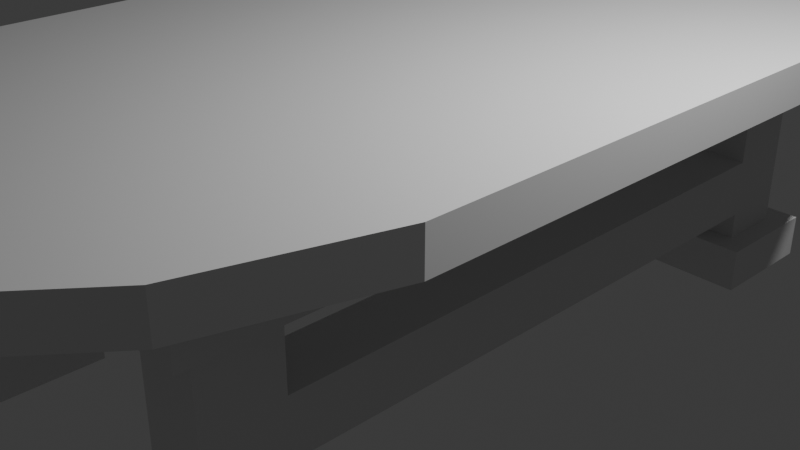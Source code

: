 # Source: TableMain.blend  (saved by Blender 4.3.32; exported with 4.5.12 LTS)
import bpy
from mathutils import Matrix  # noqa: F401  (used for matrix-valued properties, if any)

bpy.ops.wm.read_factory_settings(use_empty=True)
scene = bpy.context.scene
scene.name = 'Scene'

# ---- collections
col_collection = bpy.data.collections.new('Collection'); scene.collection.children.link(col_collection)

# ---- world
world_world = bpy.data.worlds.new('World'); scene.world = world_world
world_world.use_nodes = True; world_world.node_tree.nodes.clear()
_N = world_world.node_tree.nodes; _L = world_world.node_tree.links
n0 = _N.new('ShaderNodeOutputWorld'); n0.name = 'World Output'; n0.location = (300, 300)
n1 = _N.new('ShaderNodeBackground'); n1.name = 'Background'; n1.location = (10, 300)
n1.inputs[0].default_value = (0.05088, 0.05088, 0.05088, 1.0)
_L.new(n1.outputs[0], n0.inputs[0])
n0.is_active_output = True
world_world.color = (0.05088, 0.05088, 0.05088)
world_world.sun_shadow_jitter_overblur = 0.0

# ---- cameras
cam_camera = bpy.data.cameras.new('Camera')
cam_camera.clip_end = 100.0
cam_camera.ortho_scale = 7.314

# ---- lights
light_light = bpy.data.lights.new('Light', 'POINT')
light_light.energy = 1000.0
light_light.shadow_soft_size = 0.1

# ---- meshes
me_cube_001 = bpy.data.meshes.new('Cube.001')
me_cube_001.from_pydata([(-2.418, -4.249, 1.888), (-2.418, -4.249, 1.46), (-2.418, 4.249, 1.888), (-2.418, 4.249, 1.46), (-2.924, -2.55, 1.888), (-2.924, -0.8499, 1.888), (-2.924, 0.8499, 1.888), (-2.924, 2.55, 1.888), (-2.924, 2.55, 1.46), (-2.924, 0.8499, 1.46), (-2.924, -0.8499, 1.46), (-2.924, -2.55, 1.46), (-0.9846, 6.075, 1.888), (0.01127, 6.075, 1.888), (0.0113, 6.075, 1.46), (-0.9846, 6.075, 1.46), (0.01127, -6.075, 1.888), (-0.9846, -6.075, 1.888), (-0.9846, -6.075, 1.46), (0.0113, -6.075, 1.46), (0.0113, 2.55, 1.46), (-0.9846, 2.55, 1.46), (0.0113, 0.8499, 1.46), (-0.9846, 0.8499, 1.46), (0.0113, -0.8499, 1.46), (-0.9846, -0.8499, 1.46), (0.0113, -2.55, 1.46), (-0.9846, -2.55, 1.46), (-0.9846, 2.55, 1.888), (0.01127, 2.55, 1.888), (-1.403, 3.046, -0.9982), (-0.9846, 0.8499, 1.888), (0.01127, 0.8499, 1.888), (-1.999, 3.046, -0.9982), (-0.9846, -0.8499, 1.888), (0.01127, -0.8499, 1.888), (-1.999, 3.753, -0.9982), (-0.9846, -2.55, 1.888), (0.01127, -2.55, 1.888), (-1.403, 3.753, -0.9982), (-2.024, -3.016, -0.9904), (-2.024, -3.783, -0.9904), (-1.403, 3.753, 1.466), (-1.999, 3.753, 1.466), (-2.024, -3.016, 1.428), (-2.024, -3.783, 1.428), (-1.378, -3.783, -0.9903), (-1.378, -3.016, -0.9903), (-1.378, -3.783, -0.5308), (-1.999, 3.046, 1.466), (-1.403, 3.046, 1.466), (-1.378, -3.016, 1.428), (-1.378, -3.016, -0.5308), (-1.378, -3.783, 1.428), (-2.024, -3.783, -0.5308), (-2.024, -3.016, -0.5308), (-1.403, 3.753, -0.5386), (-1.999, 3.753, -0.5386), (-1.999, 3.046, -0.5386), (-1.403, 3.046, -0.5386), (-2.224, 4.02, -0.9912), (-2.224, 4.02, -0.5317), (-1.178, 4.02, -0.5316), (-1.178, 4.02, -0.9912), (-1.178, 2.779, -0.9912), (-1.178, 2.779, -0.5316), (-2.224, 2.779, -0.5317), (-2.224, 2.779, -0.9912), (-1.19, -2.793, -0.5282), (-1.19, -2.793, -0.9877), (-1.19, -4.006, -0.9877), (-1.19, -4.006, -0.5282), (-2.212, -4.006, -0.9878), (-2.212, -4.006, -0.5282), (-2.212, -2.793, -0.5282), (-2.212, -2.793, -0.9878), (-2.024, -3.783, -0.2532), (-2.024, -3.783, 0.3404), (-1.378, -3.783, 0.3404), (-1.378, -3.783, -0.2531), (-2.024, -3.016, -0.2532), (-2.024, -3.016, 0.3404), (-1.378, -3.016, 0.3404), (-1.378, -3.016, -0.2531), (-1.999, 3.753, 0.3514), (-1.999, 3.753, -0.2574), (-1.999, 3.046, -0.2574), (-1.999, 3.046, 0.3514), (-1.403, 3.753, 0.3514), (-1.403, 3.753, -0.2573), (-1.403, 3.046, 0.3514), (-1.403, 3.046, -0.2573), (-2.024, -3.783, 1.086), (-2.024, -3.016, 1.086), (-1.378, -3.783, 1.086), (-1.378, -3.016, 1.086), (-1.999, 3.046, 1.078), (-1.999, 3.753, 1.078), (-1.403, 3.753, 1.078), (-1.403, 3.046, 1.078), (-2.236, -2.765, 1.428), (-2.236, -4.035, 1.428), (-1.166, -2.765, 1.428), (-1.166, -4.035, 1.428), (-2.236, -4.035, 1.086), (-2.236, -2.765, 1.086), (-1.166, -4.035, 1.086), (-1.166, -2.765, 1.086), (-1.151, 4.052, 1.466), (-2.251, 4.052, 1.466), (-2.251, 2.747, 1.466), (-1.151, 2.747, 1.466), (-2.251, 2.747, 1.078), (-2.251, 4.052, 1.078), (-1.151, 4.052, 1.078), (-1.151, 2.747, 1.078), (2.44, -4.249, 1.888), (2.44, -4.249, 1.46), (2.44, 4.249, 1.888), (2.44, 4.249, 1.46), (2.947, -2.55, 1.888), (2.947, -0.8499, 1.888), (2.947, 0.8499, 1.888), (2.947, 2.55, 1.888), (2.947, 2.55, 1.46), (2.947, 0.8499, 1.46), (2.947, -0.8499, 1.46), (2.947, -2.55, 1.46), (1.007, 6.075, 1.888), (1.007, 6.075, 1.46), (1.007, -6.075, 1.888), (1.007, -6.075, 1.46), (1.007, 2.55, 1.46), (1.007, 0.8499, 1.46), (1.007, -0.8499, 1.46), (1.007, -2.55, 1.46), (1.007, 2.55, 1.888), (1.426, 3.046, -0.998), (1.007, 0.8499, 1.888), (2.022, 3.046, -0.998), (1.007, -0.8499, 1.888), (2.022, 3.753, -0.998), (1.007, -2.55, 1.888), (1.426, 3.753, -0.998), (2.047, -3.016, -0.9902), (2.047, -3.783, -0.9902), (1.426, 3.753, 1.466), (2.022, 3.753, 1.466), (2.047, -3.016, 1.428), (2.047, -3.783, 1.428), (1.401, -3.783, -0.9902), (1.401, -3.016, -0.9902), (1.401, -3.783, -0.5306), (2.022, 3.046, 1.466), (1.426, 3.046, 1.466), (1.401, -3.016, 1.428), (1.401, -3.016, -0.5306), (1.401, -3.783, 1.428), (2.047, -3.783, -0.5306), (2.047, -3.016, -0.5306), (1.426, 3.753, -0.5385), (2.022, 3.753, -0.5384), (2.022, 3.046, -0.5384), (1.426, 3.046, -0.5385), (2.247, 4.02, -0.991), (2.247, 4.02, -0.5314), (1.2, 4.02, -0.5315), (1.2, 4.02, -0.9911), (1.2, 2.779, -0.9911), (1.2, 2.779, -0.5315), (2.247, 2.779, -0.5314), (2.247, 2.779, -0.991), (1.213, -2.793, -0.528), (1.213, -2.793, -0.9876), (1.213, -4.006, -0.9876), (1.213, -4.006, -0.528), (2.235, -4.006, -0.9876), (2.235, -4.006, -0.528), (2.235, -2.793, -0.528), (2.235, -2.793, -0.9876), (2.047, -3.783, -0.2529), (2.047, -3.783, 0.3406), (1.401, -3.783, 0.3406), (1.401, -3.783, -0.253), (2.047, -3.016, -0.2529), (2.047, -3.016, 0.3406), (1.401, -3.016, 0.3406), (1.401, -3.016, -0.253), (2.022, 3.753, 0.3516), (2.022, 3.753, -0.2572), (2.022, 3.046, -0.2572), (2.022, 3.046, 0.3516), (1.426, 3.753, 0.3516), (1.426, 3.753, -0.2572), (1.426, 3.046, 0.3516), (1.426, 3.046, -0.2572), (2.047, -3.783, 1.087), (2.047, -3.016, 1.087), (1.401, -3.783, 1.087), (1.401, -3.016, 1.087), (2.022, 3.046, 1.079), (2.022, 3.753, 1.079), (1.426, 3.753, 1.079), (1.426, 3.046, 1.079), (2.259, -2.765, 1.428), (2.259, -4.035, 1.428), (1.188, -2.765, 1.428), (1.188, -4.035, 1.428), (2.259, -4.035, 1.087), (2.259, -2.765, 1.087), (1.188, -4.035, 1.087), (1.188, -2.765, 1.087), (1.173, 4.052, 1.466), (2.274, 4.052, 1.466), (2.274, 2.747, 1.466), (1.173, 2.747, 1.466), (2.274, 2.747, 1.079), (2.274, 4.052, 1.079), (1.173, 4.052, 1.079), (1.173, 2.747, 1.079)], [], [(12, 15, 3, 2), (4, 11, 1, 0), (37, 4, 0, 17), (12, 2, 7, 28), (28, 7, 6, 31), (31, 6, 5, 34), (34, 5, 4, 37), (2, 3, 8, 7), (7, 8, 9, 6), (6, 9, 10, 5), (5, 10, 11, 4), (35, 34, 37, 38), (32, 31, 34, 35), (29, 28, 31, 32), (13, 12, 28, 29), (10, 25, 27, 11), (25, 24, 26, 27), (9, 23, 25, 10), (23, 22, 24, 25), (8, 21, 23, 9), (21, 20, 22, 23), (15, 14, 20, 21), (27, 26, 19, 18), (52, 48, 71, 68), (47, 40, 75, 69), (33, 30, 64, 67), (38, 37, 17, 16), (0, 1, 18, 17), (17, 18, 19, 16), (30, 39, 63, 64), (55, 52, 68, 74), (58, 57, 61, 66), (13, 14, 15, 12), (36, 39, 30, 33), (40, 47, 46, 41), (86, 85, 57, 58), (80, 83, 52, 55), (79, 76, 54, 48), (15, 21, 50, 42), (3, 15, 42, 43), (21, 8, 49, 50), (76, 80, 55, 54), (83, 79, 48, 52), (27, 18, 53, 51), (1, 11, 44, 45), (56, 59, 65, 62), (18, 1, 45, 53), (11, 27, 51, 44), (8, 3, 43, 49), (41, 46, 70, 72), (85, 89, 56, 57), (89, 91, 59, 56), (91, 86, 58, 59), (66, 61, 60, 67), (62, 65, 64, 63), (61, 62, 63, 60), (65, 66, 67, 64), (59, 58, 66, 65), (57, 56, 62, 61), (39, 36, 60, 63), (36, 33, 67, 60), (68, 71, 70, 69), (74, 68, 69, 75), (71, 73, 72, 70), (73, 74, 75, 72), (54, 55, 74, 73), (48, 54, 73, 71), (40, 41, 72, 75), (46, 47, 69, 70), (95, 94, 78, 82), (82, 78, 79, 83), (92, 93, 81, 77), (77, 81, 80, 76), (94, 92, 77, 78), (78, 77, 76, 79), (93, 95, 82, 81), (91, 90, 82, 83), (99, 96, 87, 90), (86, 91, 83, 80), (98, 99, 90, 88), (88, 90, 91, 89), (97, 98, 88, 84), (84, 88, 89, 85), (96, 97, 84, 87), (87, 84, 85, 86), (90, 87, 81, 82), (87, 86, 80, 81), (92, 94, 106, 104), (94, 95, 107, 106), (99, 98, 114, 115), (100, 102, 107, 105), (103, 101, 104, 106), (101, 100, 105, 104), (102, 103, 106, 107), (93, 92, 104, 105), (95, 93, 105, 107), (110, 109, 113, 112), (109, 108, 114, 113), (108, 111, 115, 114), (111, 110, 112, 115), (97, 96, 112, 113), (96, 99, 115, 112), (98, 97, 113, 114), (128, 118, 119, 129), (120, 116, 117, 127), (142, 130, 116, 120), (128, 136, 123, 118), (136, 138, 122, 123), (138, 140, 121, 122), (140, 142, 120, 121), (118, 123, 124, 119), (123, 122, 125, 124), (122, 121, 126, 125), (121, 120, 127, 126), (35, 38, 142, 140), (32, 35, 140, 138), (29, 32, 138, 136), (13, 29, 136, 128), (126, 127, 135, 134), (134, 135, 26, 24), (125, 126, 134, 133), (133, 134, 24, 22), (124, 125, 133, 132), (132, 133, 22, 20), (129, 132, 20, 14), (135, 131, 19, 26), (156, 172, 175, 152), (151, 173, 179, 144), (139, 171, 168, 137), (38, 16, 130, 142), (116, 130, 131, 117), (130, 16, 19, 131), (137, 168, 167, 143), (159, 178, 172, 156), (162, 170, 165, 161), (13, 128, 129, 14), (141, 139, 137, 143), (144, 145, 150, 151), (190, 162, 161, 189), (184, 159, 156, 187), (183, 152, 158, 180), (129, 146, 154, 132), (119, 147, 146, 129), (132, 154, 153, 124), (180, 158, 159, 184), (187, 156, 152, 183), (135, 155, 157, 131), (117, 149, 148, 127), (160, 166, 169, 163), (131, 157, 149, 117), (127, 148, 155, 135), (124, 153, 147, 119), (145, 176, 174, 150), (189, 161, 160, 193), (193, 160, 163, 195), (195, 163, 162, 190), (170, 171, 164, 165), (166, 167, 168, 169), (165, 164, 167, 166), (169, 168, 171, 170), (163, 169, 170, 162), (161, 165, 166, 160), (143, 167, 164, 141), (141, 164, 171, 139), (172, 173, 174, 175), (178, 179, 173, 172), (175, 174, 176, 177), (177, 176, 179, 178), (158, 177, 178, 159), (152, 175, 177, 158), (144, 179, 176, 145), (150, 174, 173, 151), (199, 186, 182, 198), (186, 187, 183, 182), (196, 181, 185, 197), (181, 180, 184, 185), (198, 182, 181, 196), (182, 183, 180, 181), (197, 185, 186, 199), (195, 187, 186, 194), (203, 194, 191, 200), (190, 184, 187, 195), (202, 192, 194, 203), (192, 193, 195, 194), (201, 188, 192, 202), (188, 189, 193, 192), (200, 191, 188, 201), (191, 190, 189, 188), (194, 186, 185, 191), (191, 185, 184, 190), (196, 208, 210, 198), (198, 210, 211, 199), (203, 219, 218, 202), (204, 209, 211, 206), (207, 210, 208, 205), (205, 208, 209, 204), (206, 211, 210, 207), (197, 209, 208, 196), (199, 211, 209, 197), (214, 216, 217, 213), (213, 217, 218, 212), (212, 218, 219, 215), (215, 219, 216, 214), (201, 217, 216, 200), (200, 216, 219, 203), (202, 218, 217, 201)])
_uv = me_cube_001.uv_layers.new(name='UVMap')
_uv.uv.foreach_set('vector', [0.2663, 0.02616, 0.2884, 0.01047, 0.3685, 0.1254, 0.3462, 0.1374, 0.3838, 0.5482, 0.4086, 0.5586, 0.3663, 0.6562, 0.3445, 0.6438, 0.2651, 0.5445, 0.3838, 0.5482, 0.3445, 0.6438, 0.2652, 0.7525, 0.2663, 0.02616, 0.3462, 0.1374, 0.3848, 0.2331, 0.2656, 0.2363, 0.2656, 0.2363, 0.3848, 0.2331, 0.3856, 0.3384, 0.2665, 0.3389, 0.2665, 0.3389, 0.3856, 0.3384, 0.3853, 0.4433, 0.2664, 0.4422, 0.2664, 0.4422, 0.3853, 0.4433, 0.3838, 0.5482, 0.2651, 0.5445, 0.3462, 0.1374, 0.3685, 0.1254, 0.4085, 0.2234, 0.3848, 0.2331, 0.3848, 0.2331, 0.4114, 0.2329, 0.4121, 0.3383, 0.3856, 0.3384, 0.3856, 0.3384, 0.4121, 0.3383, 0.4117, 0.4435, 0.3853, 0.4433, 0.3853, 0.4433, 0.4117, 0.4435, 0.4103, 0.5486, 0.3838, 0.5482, 0.2061, 0.442, 0.2664, 0.4422, 0.2651, 0.5445, 0.2061, 0.5442, 0.2062, 0.339, 0.2665, 0.3389, 0.2664, 0.4422, 0.2061, 0.442, 0.2063, 0.2364, 0.2656, 0.2363, 0.2665, 0.3389, 0.2062, 0.339, 0.2064, 0.02609, 0.2663, 0.02616, 0.2656, 0.2363, 0.2063, 0.2364, 0.7645, 0.3134, 0.6483, 0.3134, 0.6483, 0.2116, 0.7645, 0.2116, 0.6483, 0.3134, 0.5886, 0.3134, 0.5886, 0.2116, 0.6483, 0.2116, 0.7645, 0.4153, 0.6483, 0.4153, 0.6483, 0.3134, 0.7645, 0.3134, 0.6483, 0.4153, 0.5886, 0.4153, 0.5886, 0.3134, 0.6483, 0.3134, 0.7645, 0.5171, 0.6483, 0.5171, 0.6483, 0.4153, 0.7645, 0.4153, 0.6483, 0.5171, 0.5886, 0.5171, 0.5886, 0.4153, 0.6483, 0.4153, 0.6483, 0.7283, 0.5886, 0.7283, 0.5886, 0.5171, 0.6483, 0.5171, 0.6483, 0.2116, 0.5886, 0.2116, 0.5886, 0.0003166, 0.6483, 0.0003154, 0.804, 0.7418, 0.804, 0.7877, 0.7927, 0.8011, 0.7927, 0.7284, 0.3364, 0.7921, 0.2977, 0.7921, 0.2864, 0.7787, 0.3477, 0.7787, 0.1747, 0.8371, 0.2104, 0.8371, 0.2239, 0.8531, 0.1612, 0.8531, 0.2061, 0.5442, 0.2651, 0.5445, 0.2652, 0.7525, 0.206, 0.7526, 0.3445, 0.6438, 0.3663, 0.6562, 0.2858, 0.7674, 0.2652, 0.7525, 0.2652, 0.7525, 0.2653, 0.778, 0.206, 0.7781, 0.206, 0.7526, 0.2104, 0.8371, 0.2104, 0.7947, 0.2239, 0.7787, 0.2239, 0.8531, 0.8061, 0.9463, 0.8061, 0.985, 0.7927, 0.9962, 0.7927, 0.935, 0.9972, 0.3538, 0.9972, 0.3962, 0.9837, 0.4122, 0.9837, 0.3378, 0.2064, 0.02609, 0.2064, 0.0003154, 0.2663, 0.0003817, 0.2663, 0.02616, 0.1747, 0.7947, 0.2104, 0.7947, 0.2104, 0.8371, 0.1747, 0.8371, 0.2977, 0.7921, 0.3364, 0.7921, 0.3364, 0.838, 0.2977, 0.838, 0.6878, 0.8493, 0.6878, 0.807, 0.7046, 0.807, 0.7046, 0.8493, 0.5269, 0.8595, 0.5269, 0.8982, 0.5102, 0.8982, 0.5102, 0.8595, 0.5269, 0.7749, 0.5269, 0.8136, 0.5102, 0.8136, 0.5102, 0.7749, 0.6483, 0.7283, 0.6483, 0.5171, 0.6734, 0.5469, 0.6734, 0.5892, 0.7341, 0.6189, 0.6483, 0.7283, 0.6734, 0.5892, 0.7091, 0.5892, 0.6483, 0.5171, 0.7645, 0.5171, 0.7091, 0.5469, 0.6734, 0.5469, 0.5269, 0.8136, 0.5269, 0.8595, 0.5102, 0.8595, 0.5102, 0.8136, 0.5269, 0.729, 0.5269, 0.7749, 0.5102, 0.7749, 0.5102, 0.729, 0.6483, 0.2116, 0.6483, 0.0003154, 0.6719, 0.1377, 0.6719, 0.1836, 0.7343, 0.1097, 0.7645, 0.2116, 0.7106, 0.1836, 0.7106, 0.1377, 0.9972, 0.4909, 0.9972, 0.5333, 0.9837, 0.5493, 0.9837, 0.4749, 0.6483, 0.0003154, 0.7343, 0.1097, 0.7106, 0.1377, 0.6719, 0.1377, 0.7645, 0.2116, 0.6483, 0.2116, 0.6719, 0.1836, 0.7106, 0.1836, 0.7645, 0.5171, 0.7341, 0.6189, 0.7091, 0.5892, 0.7091, 0.5469, 0.2977, 0.838, 0.3364, 0.838, 0.3477, 0.8514, 0.2864, 0.8514, 0.6878, 0.807, 0.6878, 0.7713, 0.7046, 0.7713, 0.7046, 0.807, 0.6878, 0.7713, 0.6878, 0.729, 0.7046, 0.729, 0.7046, 0.7713, 0.6878, 0.885, 0.6878, 0.8493, 0.7046, 0.8493, 0.7046, 0.885, 0.9837, 0.3378, 0.9837, 0.4122, 0.9561, 0.4122, 0.9561, 0.3378, 0.9837, 0.4749, 0.9837, 0.5493, 0.9561, 0.5493, 0.9561, 0.4749, 0.9837, 0.4122, 0.9837, 0.4749, 0.9561, 0.4749, 0.9561, 0.4122, 0.9837, 0.2751, 0.9837, 0.3378, 0.9561, 0.3378, 0.9561, 0.2751, 0.9997, 0.2886, 0.9997, 0.3243, 0.9837, 0.3378, 0.9837, 0.2751, 0.9997, 0.4257, 0.9997, 0.4614, 0.9837, 0.4749, 0.9837, 0.4122, 0.2104, 0.7947, 0.1747, 0.7947, 0.1612, 0.7787, 0.2239, 0.7787, 0.1747, 0.7947, 0.1747, 0.8371, 0.1612, 0.8531, 0.1612, 0.7787, 0.7927, 0.7284, 0.7927, 0.8011, 0.7652, 0.8011, 0.7652, 0.7284, 0.7927, 0.935, 0.7927, 0.9962, 0.7652, 0.9962, 0.7652, 0.935, 0.7927, 0.8011, 0.7927, 0.8623, 0.7652, 0.8623, 0.7652, 0.8011, 0.7927, 0.8623, 0.7927, 0.935, 0.7652, 0.935, 0.7652, 0.8623, 0.804, 0.8757, 0.804, 0.9216, 0.7927, 0.935, 0.7927, 0.8623, 0.8061, 0.8123, 0.8061, 0.851, 0.7927, 0.8623, 0.7927, 0.8011, 0.2977, 0.7921, 0.2977, 0.838, 0.2864, 0.8514, 0.2864, 0.7787, 0.3364, 0.838, 0.3364, 0.7921, 0.3477, 0.7787, 0.3477, 0.8514, 0.6071, 0.729, 0.6071, 0.7749, 0.5624, 0.7749, 0.5624, 0.729, 0.5624, 0.729, 0.5624, 0.7749, 0.5269, 0.7749, 0.5269, 0.729, 0.6071, 0.8136, 0.6071, 0.8595, 0.5624, 0.8595, 0.5624, 0.8136, 0.5624, 0.8136, 0.5624, 0.8595, 0.5269, 0.8595, 0.5269, 0.8136, 0.6071, 0.7749, 0.6071, 0.8136, 0.5624, 0.8136, 0.5624, 0.7749, 0.5624, 0.7749, 0.5624, 0.8136, 0.5269, 0.8136, 0.5269, 0.7749, 0.6071, 0.8595, 0.6071, 0.8982, 0.5624, 0.8982, 0.5624, 0.8595, 0.9126, 0.7278, 0.8761, 0.7276, 0.8781, 0.3644, 0.9137, 0.3645, 0.6077, 0.885, 0.6077, 0.8493, 0.6513, 0.8493, 0.6513, 0.885, 0.8039, 0.7276, 0.7683, 0.7278, 0.7652, 0.3646, 0.8039, 0.3644, 0.6077, 0.7713, 0.6077, 0.729, 0.6513, 0.729, 0.6513, 0.7713, 0.6513, 0.7713, 0.6513, 0.729, 0.6878, 0.729, 0.6878, 0.7713, 0.6077, 0.807, 0.6077, 0.7713, 0.6513, 0.7713, 0.6513, 0.807, 0.6513, 0.807, 0.6513, 0.7713, 0.6878, 0.7713, 0.6878, 0.807, 0.6077, 0.8493, 0.6077, 0.807, 0.6513, 0.807, 0.6513, 0.8493, 0.6513, 0.8493, 0.6513, 0.807, 0.6878, 0.807, 0.6878, 0.8493, 0.8761, 0.7276, 0.8404, 0.7276, 0.8394, 0.3644, 0.8781, 0.3644, 0.8404, 0.7276, 0.8039, 0.7276, 0.8039, 0.3644, 0.8394, 0.3644, 0.9499, 0.7312, 0.9499, 0.7699, 0.9348, 0.7826, 0.9348, 0.7184, 0.9475, 0.7977, 0.9475, 0.8436, 0.9348, 0.8587, 0.9348, 0.7826, 0.9527, 0.01825, 0.9527, 0.06059, 0.9376, 0.07853, 0.9376, 0.0003154, 0.9143, 0.6424, 0.9143, 0.5782, 0.9348, 0.5782, 0.9348, 0.6424, 0.9143, 0.7826, 0.9143, 0.7184, 0.9348, 0.7184, 0.9348, 0.7826, 0.9143, 0.7184, 0.9143, 0.6424, 0.9348, 0.6424, 0.9348, 0.7184, 0.9143, 0.8587, 0.9143, 0.7826, 0.9348, 0.7826, 0.9348, 0.8587, 0.9475, 0.6574, 0.9475, 0.7034, 0.9348, 0.7184, 0.9348, 0.6424, 0.9499, 0.5909, 0.9499, 0.6296, 0.9348, 0.6424, 0.9348, 0.5782, 0.9143, 0.2227, 0.9143, 0.1445, 0.9376, 0.1445, 0.9376, 0.2227, 0.9143, 0.1445, 0.9143, 0.07853, 0.9376, 0.07853, 0.9376, 0.1445, 0.9143, 0.07853, 0.9143, 0.0003154, 0.9376, 0.0003154, 0.9376, 0.07853, 0.9143, 0.2886, 0.9143, 0.2227, 0.9376, 0.2227, 0.9376, 0.2886, 0.9527, 0.1624, 0.9527, 0.2047, 0.9376, 0.2227, 0.9376, 0.1445, 0.9555, 0.2378, 0.9555, 0.2735, 0.9376, 0.2886, 0.9376, 0.2227, 0.9555, 0.09365, 0.9555, 0.1293, 0.9376, 0.1445, 0.9376, 0.07853, 0.1465, 0.02609, 0.06646, 0.1372, 0.04417, 0.1252, 0.1243, 0.01038, 0.02839, 0.548, 0.06752, 0.6436, 0.04575, 0.6561, 0.00358, 0.5584, 0.1471, 0.5444, 0.1467, 0.7525, 0.06752, 0.6436, 0.02839, 0.548, 0.1465, 0.02609, 0.1469, 0.2363, 0.02766, 0.2329, 0.06646, 0.1372, 0.1469, 0.2363, 0.1458, 0.3389, 0.02683, 0.3382, 0.02766, 0.2329, 0.1458, 0.3389, 0.1459, 0.4421, 0.02703, 0.4431, 0.02683, 0.3382, 0.1459, 0.4421, 0.1471, 0.5444, 0.02839, 0.548, 0.02703, 0.4431, 0.06646, 0.1372, 0.02766, 0.2329, 0.004007, 0.2232, 0.04417, 0.1252, 0.02766, 0.2329, 0.02683, 0.3382, 0.0003154, 0.3381, 0.00109, 0.2327, 0.02683, 0.3382, 0.02703, 0.4431, 0.0005686, 0.4433, 0.0003154, 0.3381, 0.02703, 0.4431, 0.02839, 0.548, 0.001906, 0.5483, 0.0005686, 0.4433, 0.2061, 0.442, 0.2061, 0.5442, 0.1471, 0.5444, 0.1459, 0.4421, 0.2062, 0.339, 0.2061, 0.442, 0.1459, 0.4421, 0.1458, 0.3389, 0.2063, 0.2364, 0.2062, 0.339, 0.1458, 0.3389, 0.1469, 0.2363, 0.2064, 0.02609, 0.2063, 0.2364, 0.1469, 0.2363, 0.1465, 0.02609, 0.4127, 0.3134, 0.4127, 0.2116, 0.5289, 0.2116, 0.529, 0.3134, 0.529, 0.3134, 0.5289, 0.2116, 0.5886, 0.2116, 0.5886, 0.3134, 0.4128, 0.4153, 0.4127, 0.3134, 0.529, 0.3134, 0.529, 0.4153, 0.529, 0.4153, 0.529, 0.3134, 0.5886, 0.3134, 0.5886, 0.4153, 0.4128, 0.5171, 0.4128, 0.4153, 0.529, 0.4153, 0.529, 0.5171, 0.529, 0.5171, 0.529, 0.4153, 0.5886, 0.4153, 0.5886, 0.5171, 0.529, 0.7283, 0.529, 0.5171, 0.5886, 0.5171, 0.5886, 0.7283, 0.5289, 0.2116, 0.529, 0.0003154, 0.5886, 0.0003166, 0.5886, 0.2116, 0.8088, 0.7418, 0.8201, 0.7284, 0.8201, 0.8011, 0.8088, 0.7877, 0.2358, 0.7921, 0.2245, 0.7787, 0.2858, 0.7787, 0.2745, 0.7921, 0.147, 0.8371, 0.1605, 0.8531, 0.09783, 0.8531, 0.1113, 0.8371, 0.2061, 0.5442, 0.206, 0.7526, 0.1467, 0.7525, 0.1471, 0.5444, 0.06752, 0.6436, 0.1467, 0.7525, 0.1262, 0.7673, 0.04575, 0.6561, 0.1467, 0.7525, 0.206, 0.7526, 0.206, 0.7781, 0.1467, 0.778, 0.1113, 0.8371, 0.09783, 0.8531, 0.09783, 0.7787, 0.1113, 0.7947, 0.8067, 0.9463, 0.8201, 0.935, 0.8201, 0.9962, 0.8067, 0.985, 0.9586, 0.07904, 0.9721, 0.06302, 0.9721, 0.1374, 0.9586, 0.1214, 0.2064, 0.02609, 0.1465, 0.02609, 0.1465, 0.0003154, 0.2064, 0.0003154, 0.147, 0.7947, 0.147, 0.8371, 0.1113, 0.8371, 0.1113, 0.7947, 0.2745, 0.7921, 0.2745, 0.838, 0.2358, 0.838, 0.2358, 0.7921, 0.08035, 0.8144, 0.0972, 0.8144, 0.0972, 0.8568, 0.08035, 0.8568, 0.493, 0.8595, 0.5096, 0.8595, 0.5096, 0.8982, 0.493, 0.8982, 0.493, 0.7749, 0.5096, 0.7749, 0.5096, 0.8136, 0.493, 0.8136, 0.529, 0.7283, 0.5039, 0.5892, 0.5039, 0.5469, 0.529, 0.5171, 0.4431, 0.6189, 0.4682, 0.5892, 0.5039, 0.5892, 0.529, 0.7283, 0.529, 0.5171, 0.5039, 0.5469, 0.4682, 0.5469, 0.4128, 0.5171, 0.493, 0.8136, 0.5096, 0.8136, 0.5096, 0.8595, 0.493, 0.8595, 0.493, 0.729, 0.5096, 0.729, 0.5096, 0.7749, 0.493, 0.7749, 0.5289, 0.2116, 0.5053, 0.1836, 0.5053, 0.1377, 0.529, 0.0003154, 0.443, 0.1097, 0.4666, 0.1377, 0.4666, 0.1836, 0.4127, 0.2116, 0.9586, 0.2161, 0.9721, 0.2001, 0.9721, 0.2745, 0.9586, 0.2585, 0.529, 0.0003154, 0.5053, 0.1377, 0.4666, 0.1377, 0.443, 0.1097, 0.4127, 0.2116, 0.4666, 0.1836, 0.5053, 0.1836, 0.5289, 0.2116, 0.4128, 0.5171, 0.4682, 0.5469, 0.4682, 0.5892, 0.4431, 0.6189, 0.2745, 0.838, 0.2858, 0.8514, 0.2245, 0.8514, 0.2358, 0.838, 0.08035, 0.8568, 0.0972, 0.8568, 0.0972, 0.8925, 0.08035, 0.8925, 0.08035, 0.8925, 0.0972, 0.8925, 0.0972, 0.9348, 0.08035, 0.9348, 0.08035, 0.7787, 0.0972, 0.7787, 0.0972, 0.8144, 0.08035, 0.8144, 0.9721, 0.06302, 0.9997, 0.06302, 0.9997, 0.1374, 0.9721, 0.1374, 0.9721, 0.2001, 0.9997, 0.2001, 0.9997, 0.2745, 0.9721, 0.2745, 0.9721, 0.1374, 0.9997, 0.1374, 0.9997, 0.2001, 0.9721, 0.2001, 0.9721, 0.0003154, 0.9997, 0.0003154, 0.9997, 0.06302, 0.9721, 0.06302, 0.9561, 0.01382, 0.9721, 0.0003154, 0.9721, 0.06302, 0.9561, 0.04952, 0.9561, 0.1509, 0.9721, 0.1374, 0.9721, 0.2001, 0.9561, 0.1866, 0.1113, 0.7947, 0.09783, 0.7787, 0.1605, 0.7787, 0.147, 0.7947, 0.147, 0.7947, 0.1605, 0.7787, 0.1605, 0.8531, 0.147, 0.8371, 0.8201, 0.7284, 0.8476, 0.7284, 0.8476, 0.8011, 0.8201, 0.8011, 0.8201, 0.935, 0.8476, 0.935, 0.8476, 0.9962, 0.8201, 0.9962, 0.8201, 0.8011, 0.8476, 0.8011, 0.8476, 0.8623, 0.8201, 0.8623, 0.8201, 0.8623, 0.8476, 0.8623, 0.8476, 0.935, 0.8201, 0.935, 0.8088, 0.8757, 0.8201, 0.8623, 0.8201, 0.935, 0.8088, 0.9216, 0.8067, 0.8123, 0.8201, 0.8011, 0.8201, 0.8623, 0.8067, 0.851, 0.2745, 0.7921, 0.2858, 0.7787, 0.2858, 0.8514, 0.2745, 0.838, 0.2358, 0.838, 0.2245, 0.8514, 0.2245, 0.7787, 0.2358, 0.7921, 0.4127, 0.729, 0.4574, 0.729, 0.4574, 0.7749, 0.4127, 0.7749, 0.4574, 0.729, 0.493, 0.729, 0.493, 0.7749, 0.4574, 0.7749, 0.4127, 0.8136, 0.4574, 0.8136, 0.4574, 0.8595, 0.4127, 0.8595, 0.4574, 0.8136, 0.493, 0.8136, 0.493, 0.8595, 0.4574, 0.8595, 0.4127, 0.7749, 0.4574, 0.7749, 0.4574, 0.8136, 0.4127, 0.8136, 0.4574, 0.7749, 0.493, 0.7749, 0.493, 0.8136, 0.4574, 0.8136, 0.4127, 0.8595, 0.4574, 0.8595, 0.4574, 0.8982, 0.4127, 0.8982, 0.7663, 0.3637, 0.7652, 0.000505, 0.8007, 0.0003709, 0.8027, 0.3636, 0.0003154, 0.7787, 0.04387, 0.7787, 0.04387, 0.8144, 0.0003154, 0.8144, 0.8749, 0.3636, 0.875, 0.0003476, 0.9137, 0.0005165, 0.9106, 0.3637, 0.0003154, 0.8925, 0.04387, 0.8925, 0.04387, 0.9348, 0.0003154, 0.9348, 0.04387, 0.8925, 0.08035, 0.8925, 0.08035, 0.9348, 0.04387, 0.9348, 0.0003154, 0.8568, 0.04387, 0.8568, 0.04387, 0.8925, 0.0003154, 0.8925, 0.04387, 0.8568, 0.08035, 0.8568, 0.08035, 0.8925, 0.04387, 0.8925, 0.0003154, 0.8144, 0.04387, 0.8144, 0.04387, 0.8568, 0.0003154, 0.8568, 0.04387, 0.8144, 0.08035, 0.8144, 0.08035, 0.8568, 0.04387, 0.8568, 0.8027, 0.3636, 0.8007, 0.0003709, 0.8394, 0.0003154, 0.8384, 0.3635, 0.8384, 0.3635, 0.8394, 0.0003154, 0.875, 0.0003476, 0.8749, 0.3636, 0.9861, 0.7057, 0.971, 0.7184, 0.971, 0.6543, 0.9861, 0.667, 0.9837, 0.6392, 0.971, 0.6543, 0.971, 0.5782, 0.9837, 0.5933, 0.9527, 0.5596, 0.9376, 0.5776, 0.9376, 0.4994, 0.9527, 0.5173, 0.9505, 0.7945, 0.971, 0.7945, 0.971, 0.8587, 0.9505, 0.8587, 0.9505, 0.6543, 0.971, 0.6543, 0.971, 0.7184, 0.9505, 0.7184, 0.9505, 0.7184, 0.971, 0.7184, 0.971, 0.7945, 0.9505, 0.7945, 0.9505, 0.5782, 0.971, 0.5782, 0.971, 0.6543, 0.9505, 0.6543, 0.9837, 0.7794, 0.971, 0.7945, 0.971, 0.7184, 0.9837, 0.7335, 0.9861, 0.846, 0.971, 0.8587, 0.971, 0.7945, 0.9861, 0.8072, 0.9143, 0.3552, 0.9376, 0.3552, 0.9376, 0.4334, 0.9143, 0.4334, 0.9143, 0.4334, 0.9376, 0.4334, 0.9376, 0.4994, 0.9143, 0.4994, 0.9143, 0.4994, 0.9376, 0.4994, 0.9376, 0.5776, 0.9143, 0.5776, 0.9143, 0.2893, 0.9376, 0.2893, 0.9376, 0.3552, 0.9143, 0.3552, 0.9527, 0.4155, 0.9376, 0.4334, 0.9376, 0.3552, 0.9527, 0.3731, 0.9555, 0.3401, 0.9376, 0.3552, 0.9376, 0.2893, 0.9555, 0.3044, 0.9555, 0.4842, 0.9376, 0.4994, 0.9376, 0.4334, 0.9555, 0.4485])
me_cube_001.update()

# ---- objects
ob_light = bpy.data.objects.new('Light', light_light)
ob_camera = bpy.data.objects.new('Camera', cam_camera)
ob_cube = bpy.data.objects.new('Cube', me_cube_001)

# ---- transforms, parenting, visibility, modifiers, constraints
ob_light.location = (4.076, 1.005, 5.904)
ob_light.rotation_euler = (0.6503, 0.05522, 1.866)
ob_light.lock_rotations_4d = False
ob_light.empty_display_type = 'ARROWS'
ob_light.color = (0.0, 0.0, 0.0, 0.0)
ob_light.lineart.crease_threshold = 0.0
ob_camera.location = (7.359, -6.926, 4.958)
ob_camera.rotation_euler = (1.109, 0.0, 0.8149)
ob_camera.lock_rotations_4d = False
ob_camera.empty_display_type = 'ARROWS'
ob_camera.color = (0.0, 0.0, 0.0, 0.0)
ob_camera.display_type = 'WIRE'
ob_camera.lineart.crease_threshold = 0.0
ob_cube.location = (0.0, 0.0, 0.0)

# ---- collection membership
col_collection.objects.link(ob_light)
col_collection.objects.link(ob_camera)
col_collection.objects.link(ob_cube)

# ---- scene / render settings (as saved in the file)
scene.camera = ob_camera
scene.frame_start = 1; scene.frame_end = 250; scene.frame_set(0)
scene.render.engine = 'BLENDER_EEVEE_NEXT'
bpy.context.view_layer.update()
